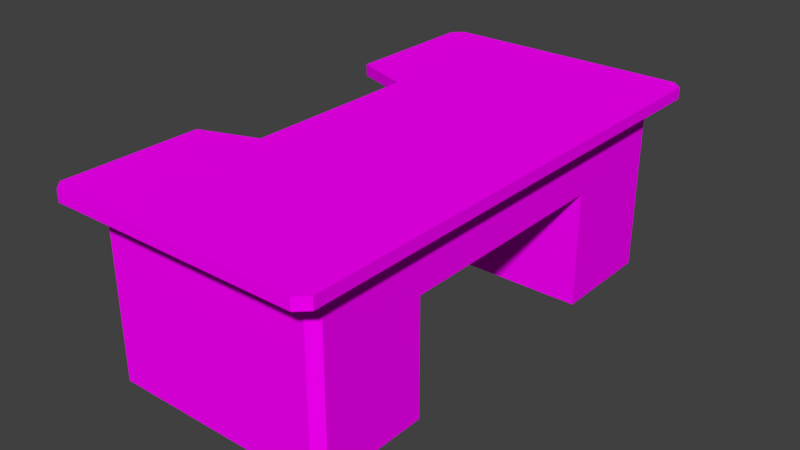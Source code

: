 # Source: SchreibtischComplex.blend  (saved by Blender 2.79.0; exported with 4.5.12 LTS)
import bpy
from mathutils import Matrix  # noqa: F401  (used for matrix-valued properties, if any)

bpy.ops.wm.read_factory_settings(use_empty=True)
scene = bpy.context.scene
scene.name = 'Scene'

# ---- collections
col_collection_1 = bpy.data.collections.new('Collection 1'); scene.collection.children.link(col_collection_1)

# ---- images (referenced by path relative to the original .blend; pixels are not part of the script)
import os
ASSET_DIR = os.environ.get("B2B_ASSET_DIR", "")  # directory of the original .blend (textures are referenced by path, not embedded)
HERE = os.path.dirname(os.path.abspath(__file__))  # packed textures are extracted next to this script under _unpacked/

def load_image(name, relpath, width, height, colorspace="sRGB"):
    """Load a texture the original file referenced (path relative to the .blend, or extracted next to this script)."""
    p = next((c for c in (os.path.join(HERE, relpath), os.path.join(ASSET_DIR, relpath)) if relpath and os.path.exists(c)), "")
    if p:
        img = bpy.data.images.load(p, check_existing=True)
        img.name = name
    else:  # same state as the original file: an image datablock whose file is absent (Cycles renders it pink)
        img = bpy.data.images.new(name, width, height)
        img.source = "FILE"
        img.filepath = "//" + (relpath or name)
    img.colorspace_settings.name = colorspace
    return img
img_schreibtischcomplex = load_image('SchreibtischComplex', 'SchreibtischComplexTexture.png', 1024, 1024, 'sRGB')

# ---- materials (node trees are filled in below, after node groups)
mat_schreibtischcomplex = bpy.data.materials.new('SchreibtischComplex')
mat_schreibtischcomplex.alpha_threshold = 0.0
mat_schreibtischcomplex.roughness = 0.5

# ---- material node trees
mat_schreibtischcomplex.use_nodes = True; mat_schreibtischcomplex.node_tree.nodes.clear()
_N = mat_schreibtischcomplex.node_tree.nodes; _L = mat_schreibtischcomplex.node_tree.links
n0 = _N.new('ShaderNodeOutputMaterial'); n0.name = 'Material Output'; n0.location = (300, 300)
n1 = _N.new('ShaderNodeBsdfDiffuse'); n1.name = 'Diffuse BSDF'; n1.location = (10, 300)
n2 = _N.new('ShaderNodeTexImage'); n2.name = 'Image Texture'; n2.location = (-180, 300)
n2.width = 140
n2.image = img_schreibtischcomplex
_L.new(n1.outputs[0], n0.inputs[0])
_L.new(n2.outputs[0], n1.inputs[0])
n0.is_active_output = True

# ---- world
world_world = bpy.data.worlds.new('World'); scene.world = world_world
world_world.color = (0.05088, 0.05088, 0.05088)
world_world.use_sun_shadow = False
world_world.sun_shadow_jitter_overblur = 0.0
world_world.cycles.sampling_method = 'MANUAL'

# ---- meshes
me_cube_001 = bpy.data.meshes.new('Cube.001')
me_cube_001.from_pydata([(-2.0, -2.0, 0.0), (-2.0, -2.0, 2.0), (0.0, -4.0, 0.0), (0.0, -4.0, 2.0), (0.0, -2.0, 0.0), (0.0, -2.0, 2.0), (-2.0, -2.0, 3.0), (-0.01244, -1.562, 3.187), (0.0, -4.0, 3.0), (-1.108, -1.628, 2.0), (0.0, -1.628, 2.0), (-1.108, -1.628, 3.0), (-1.369, -1.562, 3.187), (-1.108, 0.0, 2.0), (0.0, 0.0, 2.0), (-1.108, 0.0, 3.0), (-0.01244, -4.499, 3.187), (-1.108, 1.628, 2.0), (0.0, 1.628, 2.0), (-1.108, 1.628, 3.0), (-0.01244, -1.918, 3.187), (-2.0, 2.0, 2.0), (0.0, 2.0, 2.0), (-2.0, 2.0, 3.0), (-2.365, -1.918, 3.187), (0.0, 4.0, 2.0), (0.0, 4.0, 3.0), (-2.0, 2.0, 0.0), (0.0, 2.0, 0.0), (0.0, 4.0, 0.0), (2.0, -2.0, 2.0), (2.0, -2.0, 0.0), (2.0, -2.0, 3.0), (2.0, -1.628, 3.0), (2.0, -1.628, 2.0), (2.0, 0.0, 3.0), (2.0, 0.0, 2.0), (2.0, 1.628, 3.0), (2.0, 1.628, 2.0), (2.0, 2.0, 3.0), (2.0, 2.0, 2.0), (2.0, 2.0, 0.0), (-1.844, -4.0, 0.0), (-2.0, -3.844, 0.0), (-1.844, -4.0, 2.0), (-2.0, -3.844, 2.0), (-2.0, -3.844, 3.0), (-1.844, -4.0, 3.0), (-1.844, 4.0, 2.0), (-2.0, 3.844, 2.0), (-1.844, 4.0, 3.0), (-2.0, 3.844, 3.0), (-2.0, 3.844, 0.0), (-1.844, 4.0, 0.0), (2.0, -3.844, 0.0), (1.844, -4.0, 0.0), (2.0, -3.844, 2.0), (1.844, -4.0, 2.0), (1.844, -4.0, 3.0), (2.0, -3.844, 3.0), (2.0, 3.844, 3.0), (1.844, 4.0, 3.0), (2.0, 3.844, 2.0), (1.844, 4.0, 2.0), (1.844, 4.0, 0.0), (2.0, 3.844, 0.0), (-2.365, -1.918, 2.989), (-0.01244, -1.918, 2.989), (-0.01244, -4.499, 2.989), (-1.369, -1.562, 2.989), (-0.01244, -1.562, 2.989), (-1.369, 0.0, 2.989), (-0.01244, 0.0, 2.989), (-1.369, 1.562, 2.989), (-0.01244, 1.562, 2.989), (-2.365, 1.918, 2.989), (-0.01244, 1.918, 2.989), (-0.01244, 4.499, 2.989), (2.34, -1.918, 2.989), (2.34, -1.562, 2.989), (2.34, 0.0, 2.989), (2.34, 1.562, 2.989), (2.34, 1.918, 2.989), (-2.365, -4.323, 2.989), (-2.182, -4.499, 2.989), (-2.182, 4.499, 2.989), (-2.365, 4.323, 2.989), (2.157, -4.499, 2.989), (2.34, -4.323, 2.989), (2.34, 4.323, 2.989), (2.157, 4.499, 2.989), (-1.369, 0.0, 3.187), (-0.01244, 0.0, 3.187), (-1.369, 1.562, 3.187), (-0.01244, 1.562, 3.187), (-2.365, 1.918, 3.187), (-0.01244, 1.918, 3.187), (-0.01244, 4.499, 3.187), (2.34, -1.562, 3.187), (2.34, -1.918, 3.187), (2.34, 0.0, 3.187), (2.34, 1.562, 3.187), (2.34, 1.918, 3.187), (-2.182, -4.499, 3.187), (-2.365, -4.323, 3.187), (-2.365, 4.323, 3.187), (-2.182, 4.499, 3.187), (2.34, -4.323, 3.187), (2.157, -4.499, 3.187), (2.157, 4.499, 3.187), (2.34, 4.323, 3.187)], [], [(2, 3, 44, 42), (0, 1, 5, 4), (22, 28, 41, 40), (1, 45, 46, 6), (43, 45, 1, 0), (5, 1, 9, 10), (48, 25, 29, 53), (96, 94, 101, 102), (44, 3, 8, 47), (94, 92, 100, 101), (56, 30, 32, 59), (1, 6, 11, 9), (62, 40, 41, 65), (7, 20, 99, 98), (13, 15, 19, 17), (97, 96, 102, 110, 109), (9, 11, 15, 13), (10, 9, 13, 14), (17, 19, 23, 21), (14, 13, 17, 18), (5, 10, 34, 30), (20, 16, 108, 107, 99), (18, 17, 21, 22), (10, 14, 36, 34), (95, 96, 97, 106, 105), (21, 23, 51, 49), (28, 27, 52, 53, 29), (21, 49, 52, 27), (8, 3, 57, 58), (2, 4, 31, 54, 55), (25, 48, 50, 26), (93, 94, 96, 95), (22, 21, 27, 28), (3, 2, 55, 57), (91, 92, 94, 93), (33, 34, 36, 35), (32, 30, 34, 33), (35, 36, 38, 37), (12, 7, 92, 91), (37, 38, 40, 39), (29, 25, 63, 64), (24, 20, 7, 12), (14, 18, 38, 36), (25, 26, 61, 63), (18, 22, 40, 38), (28, 29, 64, 65, 41), (4, 5, 30, 31), (20, 24, 104, 103, 16), (39, 40, 62, 60), (92, 7, 98, 100), (31, 30, 56, 54), (42, 44, 45, 43), (44, 47, 46, 45), (49, 51, 50, 48), (52, 49, 48, 53), (57, 55, 54, 56), (58, 57, 56, 59), (60, 62, 63, 61), (64, 63, 62, 65), (0, 4, 2, 42, 43), (72, 80, 79, 70), (67, 68, 84, 83, 66), (66, 69, 70, 67), (69, 71, 72, 70), (71, 73, 74, 72), (73, 75, 76, 74), (75, 86, 85, 77, 76), (67, 78, 88, 87, 68), (77, 90, 89, 82, 76), (70, 79, 78, 67), (74, 81, 80, 72), (76, 82, 81, 74), (68, 87, 108, 16), (85, 86, 105, 106), (69, 66, 24, 12), (81, 82, 102, 101), (88, 78, 99, 107), (87, 88, 107, 108), (82, 89, 110, 102), (75, 73, 93, 95), (89, 90, 109, 110), (90, 77, 97, 109), (66, 83, 104, 24), (84, 68, 16, 103), (71, 69, 12, 91), (78, 79, 98, 99), (77, 85, 106, 97), (79, 80, 100, 98), (86, 75, 95, 105), (73, 71, 91, 93), (83, 84, 103, 104), (80, 81, 101, 100)])
_uv = me_cube_001.uv_layers.new(name='UVMap')
_uv.uv.foreach_set('vector', [0.6377, 0.6649, 0.5223, 0.6649, 0.5223, 0.5582, 0.6377, 0.5582, 0.8011, 0.2684, 0.9166, 0.2684, 0.9166, 0.3841, 0.8011, 0.3841, 0.8016, 0.6739, 0.917, 0.6739, 0.917, 0.7895, 0.8016, 0.7895, 0.5043, 0.8538, 0.3979, 0.8538, 0.3979, 0.7958, 0.5043, 0.7958, 0.3979, 0.9698, 0.3979, 0.8538, 0.5043, 0.8538, 0.5043, 0.9698, 0.01212, 0.6742, 0.01212, 0.5582, 0.03356, 0.61, 0.03356, 0.6742, 0.3826, 0.5582, 0.3826, 0.6649, 0.2672, 0.6649, 0.2672, 0.5582, 0.4437, 0.1618, 0.4437, 0.1825, 0.3079, 0.1825, 0.3079, 0.1618, 0.5223, 0.5582, 0.5223, 0.6649, 0.4646, 0.6649, 0.4646, 0.5582, 0.4437, 0.1825, 0.4437, 0.273, 0.3079, 0.273, 0.3079, 0.1825, 0.6615, 0.02122, 0.6615, 0.1281, 0.6038, 0.1281, 0.6038, 0.02122, 0.1422, 0.8145, 0.1422, 0.8725, 0.08928, 0.8725, 0.08928, 0.8145, 0.6615, 0.467, 0.6615, 0.3601, 0.7769, 0.3601, 0.7769, 0.467, 0.4437, 0.3636, 0.4437, 0.3842, 0.3079, 0.3842, 0.3079, 0.3636, 0.5862, 0.8903, 0.5285, 0.8903, 0.5285, 0.7958, 0.5862, 0.7958, 0.4437, 0.01218, 0.4437, 0.1618, 0.3079, 0.1618, 0.3079, 0.02235, 0.3185, 0.01218, 0.5862, 0.9847, 0.5285, 0.9847, 0.5285, 0.8903, 0.5862, 0.8903, 0.03356, 0.6742, 0.03356, 0.61, 0.1275, 0.61, 0.1275, 0.6742, 0.01212, 0.8725, 0.01212, 0.8145, 0.06504, 0.8145, 0.06504, 0.8725, 0.1275, 0.6742, 0.1275, 0.61, 0.2215, 0.61, 0.2215, 0.6742, 0.01212, 0.6742, 0.03356, 0.6742, 0.03356, 0.7901, 0.01212, 0.7901, 0.4437, 0.3842, 0.4437, 0.5339, 0.3185, 0.5339, 0.3079, 0.5237, 0.3079, 0.3842, 0.2215, 0.6742, 0.2215, 0.61, 0.243, 0.5582, 0.243, 0.6742, 0.03356, 0.6742, 0.1275, 0.6742, 0.1275, 0.7901, 0.03356, 0.7901, 0.5795, 0.1618, 0.4437, 0.1618, 0.4437, 0.01218, 0.5689, 0.01218, 0.5795, 0.02235, 0.2672, 0.8538, 0.2672, 0.7958, 0.3736, 0.7958, 0.3736, 0.8538, 0.7774, 0.6742, 0.7774, 0.7901, 0.671, 0.7901, 0.662, 0.7811, 0.662, 0.6742, 0.2672, 0.8538, 0.3736, 0.8538, 0.3736, 0.9698, 0.2672, 0.9698, 0.4646, 0.6649, 0.5223, 0.6649, 0.5223, 0.7715, 0.4646, 0.7715, 0.8011, 0.1281, 0.9166, 0.1281, 0.9166, 0.2441, 0.8101, 0.2441, 0.8011, 0.2351, 0.3826, 0.6649, 0.3826, 0.5582, 0.4403, 0.5582, 0.4403, 0.6649, 0.522, 0.1825, 0.4437, 0.1825, 0.4437, 0.1618, 0.5795, 0.1618, 0.8016, 0.6739, 0.8016, 0.5582, 0.917, 0.5582, 0.917, 0.6739, 0.5223, 0.6649, 0.6377, 0.6649, 0.6377, 0.7715, 0.5223, 0.7715, 0.522, 0.273, 0.4437, 0.273, 0.4437, 0.1825, 0.522, 0.1825, 0.6038, 0.1497, 0.6615, 0.1497, 0.6615, 0.2441, 0.6038, 0.2441, 0.6038, 0.1281, 0.6615, 0.1281, 0.6615, 0.1497, 0.6038, 0.1497, 0.6038, 0.2441, 0.6615, 0.2441, 0.6615, 0.3385, 0.6038, 0.3385, 0.522, 0.3636, 0.4437, 0.3636, 0.4437, 0.273, 0.522, 0.273, 0.6038, 0.3385, 0.6615, 0.3385, 0.6615, 0.3601, 0.6038, 0.3601, 0.2672, 0.6649, 0.3826, 0.6649, 0.3826, 0.7715, 0.2672, 0.7715, 0.5795, 0.3842, 0.4437, 0.3842, 0.4437, 0.3636, 0.522, 0.3636, 0.1275, 0.6742, 0.2215, 0.6742, 0.2215, 0.7901, 0.1275, 0.7901, 0.3826, 0.6649, 0.4403, 0.6649, 0.4403, 0.7715, 0.3826, 0.7715, 0.2215, 0.6742, 0.243, 0.6742, 0.243, 0.7901, 0.2215, 0.7901, 0.7774, 0.6742, 0.662, 0.6742, 0.662, 0.5673, 0.671, 0.5582, 0.7774, 0.5582, 0.8011, 0.3841, 0.9166, 0.3841, 0.9166, 0.4998, 0.8011, 0.4998, 0.4437, 0.3842, 0.5795, 0.3842, 0.5795, 0.5237, 0.5689, 0.5339, 0.4437, 0.5339, 0.6038, 0.3601, 0.6615, 0.3601, 0.6615, 0.467, 0.6038, 0.467, 0.4437, 0.273, 0.4437, 0.3636, 0.3079, 0.3636, 0.3079, 0.273, 0.7769, 0.1281, 0.6615, 0.1281, 0.6615, 0.02122, 0.7769, 0.02122, 0.8451, 0.8139, 0.8451, 0.9298, 0.8355, 0.9298, 0.8355, 0.8139, 0.8451, 0.9298, 0.8451, 0.9878, 0.8355, 0.9878, 0.8355, 0.9298, 0.8113, 0.9298, 0.8113, 0.9878, 0.8016, 0.9878, 0.8016, 0.9298, 0.8113, 0.8139, 0.8113, 0.9298, 0.8016, 0.9298, 0.8016, 0.8139, 0.6615, 0.01218, 0.7769, 0.01218, 0.7769, 0.02122, 0.6615, 0.02122, 0.6038, 0.01218, 0.6615, 0.01218, 0.6615, 0.02122, 0.6038, 0.02122, 0.6038, 0.467, 0.6615, 0.467, 0.6615, 0.476, 0.6038, 0.476, 0.7769, 0.476, 0.6615, 0.476, 0.6615, 0.467, 0.7769, 0.467, 0.9166, 0.01218, 0.9166, 0.1281, 0.8011, 0.1281, 0.8011, 0.02122, 0.8101, 0.01218, 0.1479, 0.273, 0.01212, 0.273, 0.01212, 0.1825, 0.1479, 0.1825, 0.1479, 0.1618, 0.1479, 0.01218, 0.2731, 0.01218, 0.2837, 0.02235, 0.2837, 0.1618, 0.2837, 0.1618, 0.2262, 0.1825, 0.1479, 0.1825, 0.1479, 0.1618, 0.2262, 0.1825, 0.2262, 0.273, 0.1479, 0.273, 0.1479, 0.1825, 0.2262, 0.273, 0.2262, 0.3636, 0.1479, 0.3636, 0.1479, 0.273, 0.2262, 0.3636, 0.2837, 0.3842, 0.1479, 0.3842, 0.1479, 0.3636, 0.2837, 0.3842, 0.2837, 0.5237, 0.2731, 0.5339, 0.1479, 0.5339, 0.1479, 0.3842, 0.1479, 0.1618, 0.01212, 0.1618, 0.01212, 0.02235, 0.02271, 0.01218, 0.1479, 0.01218, 0.1479, 0.5339, 0.02271, 0.5339, 0.01212, 0.5237, 0.01212, 0.3842, 0.1479, 0.3842, 0.1479, 0.1825, 0.01212, 0.1825, 0.01212, 0.1618, 0.1479, 0.1618, 0.1479, 0.3636, 0.01212, 0.3636, 0.01212, 0.273, 0.1479, 0.273, 0.1479, 0.3842, 0.01212, 0.3842, 0.01212, 0.3636, 0.1479, 0.3636, 0.9527, 0.695, 0.9527, 0.8205, 0.9413, 0.8205, 0.9413, 0.695, 0.6038, 0.5004, 0.6151, 0.5004, 0.6151, 0.5118, 0.6038, 0.5118, 0.2135, 0.8145, 0.2135, 0.8736, 0.2021, 0.8736, 0.2021, 0.8145, 0.9408, 0.1723, 0.9408, 0.1516, 0.9522, 0.1516, 0.9522, 0.1723, 0.9408, 0.5135, 0.9408, 0.3741, 0.9522, 0.3741, 0.9522, 0.5135, 0.6838, 0.5118, 0.6737, 0.5118, 0.6737, 0.5004, 0.6838, 0.5004, 0.9408, 0.1516, 0.9408, 0.01218, 0.9522, 0.01218, 0.9522, 0.1516, 0.1664, 0.8736, 0.1664, 0.8145, 0.1779, 0.8145, 0.1779, 0.8736, 0.6494, 0.5118, 0.6393, 0.5118, 0.6393, 0.5004, 0.6494, 0.5004, 0.9879, 0.01218, 0.9879, 0.1376, 0.9765, 0.1376, 0.9765, 0.01218, 0.8808, 0.8139, 0.8808, 0.9533, 0.8694, 0.9533, 0.8694, 0.8139, 0.9527, 0.5696, 0.9527, 0.695, 0.9413, 0.695, 0.9413, 0.5696, 0.6219, 0.8864, 0.6219, 0.9769, 0.6105, 0.9769, 0.6105, 0.8864, 0.9408, 0.3741, 0.9408, 0.3534, 0.9522, 0.3534, 0.9522, 0.3741, 0.9879, 0.1376, 0.9879, 0.2631, 0.9765, 0.2631, 0.9765, 0.1376, 0.9408, 0.3534, 0.9408, 0.2629, 0.9522, 0.2629, 0.9522, 0.3534, 0.9165, 0.8139, 0.9165, 0.9533, 0.905, 0.9533, 0.905, 0.8139, 0.6219, 0.7958, 0.6219, 0.8864, 0.6105, 0.8864, 0.6105, 0.7958, 0.9527, 0.5582, 0.9527, 0.5696, 0.9413, 0.5696, 0.9413, 0.5582, 0.9408, 0.2629, 0.9408, 0.1723, 0.9522, 0.1723, 0.9522, 0.2629])
me_cube_001.materials.append(mat_schreibtischcomplex)
me_cube_001.use_remesh_preserve_volume = False
me_cube_001.use_remesh_preserve_attributes = False
me_cube_001.use_mirror_vertex_groups = False
me_cube_001.use_paint_bone_selection = False
me_cube_001.use_paint_mask = True
me_cube_001.update()

# ---- objects
ob_cube = bpy.data.objects.new('Cube', me_cube_001)

# ---- transforms, parenting, visibility, modifiers, constraints
ob_cube.location = (0.0, 0.0, 0.0)
ob_cube.lineart.crease_threshold = 0.0

# ---- collection membership
col_collection_1.objects.link(ob_cube)

# ---- scene / render settings (as saved in the file)
scene.frame_start = 1; scene.frame_end = 250; scene.frame_set(1)
scene.render.engine = 'CYCLES'
scene.render.resolution_percentage = 50
scene.render.dither_intensity = 0.0
scene.cycles.use_denoising = False
scene.cycles.samples = 128
scene.cycles.sampling_pattern = 'TABULATED_SOBOL'
scene.cycles.use_adaptive_sampling = False
scene.cycles.use_light_tree = False
scene.cycles.blur_glossy = 0.0
scene.cycles.sample_clamp_indirect = 0.0
scene.view_settings.view_transform = 'Standard'
bpy.context.view_layer.update()

# ---- added for rendering (the .blend has no active camera and no usable light): camera, sun
cam_auto = bpy.data.cameras.new('AutoCamera')
cam_auto.lens = 50.0
cam_auto.sensor_width = 36.0
cam_auto.clip_end = 1000.0
ob_auto_camera = bpy.data.objects.new('AutoCamera', cam_auto)
scene.collection.objects.link(ob_auto_camera)
ob_auto_camera.location = (9.83426, -11.816, 9.47083)
ob_auto_camera.rotation_euler = (1.09748, -7.21219e-08, 0.694738)
scene.camera = ob_auto_camera
light_auto_sun = bpy.data.lights.new('AutoSun', 'SUN')
light_auto_sun.energy = 3.0
light_auto_sun.angle = 0.0523599
ob_auto_sun = bpy.data.objects.new('AutoSun', light_auto_sun)
scene.collection.objects.link(ob_auto_sun)
ob_auto_sun.rotation_euler = (0.872665, 0.174533, 0.523599)
bpy.context.view_layer.update()
